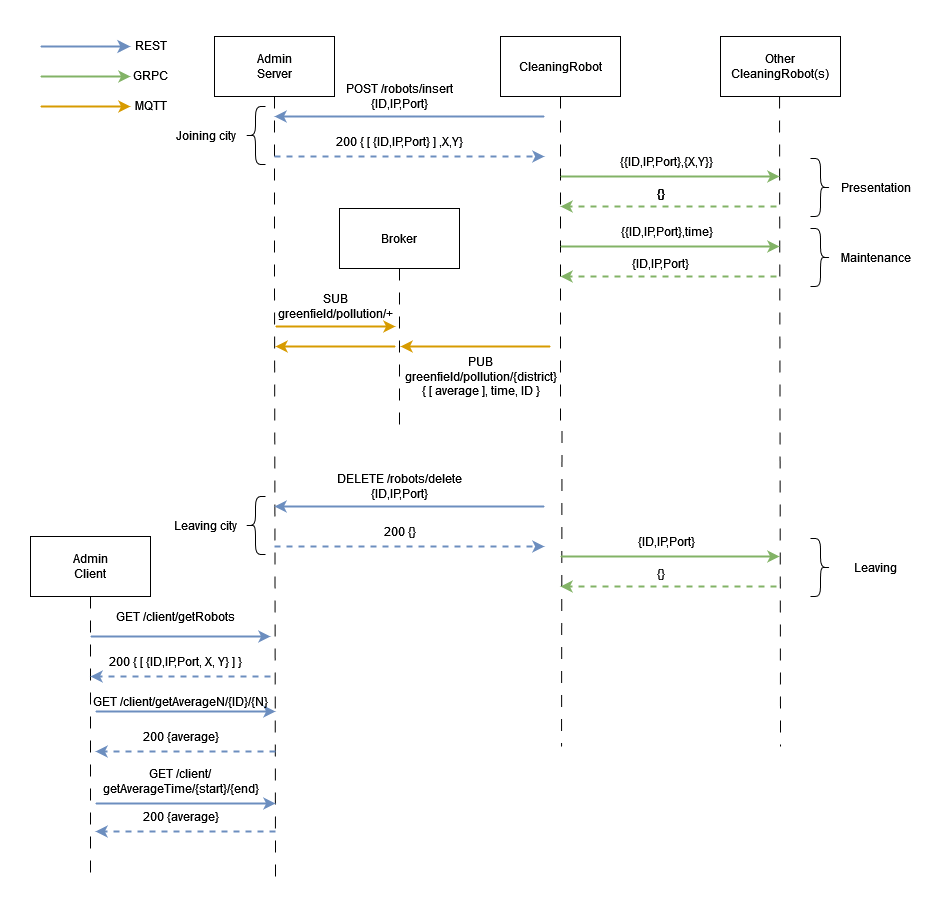

The diagram above was exported from draw.io. Its source (the exported page's mxGraphModel, read from the mxfile embedded in the PNG):
<mxGraphModel dx="1434" dy="746" grid="1" gridSize="10" guides="1" tooltips="1" connect="1" arrows="1" fold="1" page="1" pageScale="1" pageWidth="827" pageHeight="1169" math="0" shadow="0">
  <root>
    <mxCell id="0" />
    <mxCell id="1" parent="0" />
    <mxCell id="lShhA1gyIe_BhIwejWKd-4" style="edgeStyle=orthogonalEdgeStyle;rounded=0;orthogonalLoop=1;jettySize=auto;html=1;exitX=0.5;exitY=1;exitDx=0;exitDy=0;endArrow=none;endFill=0;dashed=1;dashPattern=12 12;" edge="1" parent="1" source="lShhA1gyIe_BhIwejWKd-1">
      <mxGeometry relative="1" as="geometry">
        <mxPoint x="245" y="850" as="targetPoint" />
        <Array as="points">
          <mxPoint x="244" y="270" />
          <mxPoint x="244" y="270" />
        </Array>
      </mxGeometry>
    </mxCell>
    <mxCell id="lShhA1gyIe_BhIwejWKd-1" value="&lt;div&gt;Admin&lt;/div&gt;&lt;div&gt;Server&lt;/div&gt;" style="rounded=0;whiteSpace=wrap;html=1;" vertex="1" parent="1">
      <mxGeometry x="184" y="10" width="120" height="60" as="geometry" />
    </mxCell>
    <mxCell id="lShhA1gyIe_BhIwejWKd-5" style="edgeStyle=orthogonalEdgeStyle;rounded=0;orthogonalLoop=1;jettySize=auto;html=1;endArrow=none;endFill=0;dashed=1;dashPattern=12 12;" edge="1" parent="1" source="lShhA1gyIe_BhIwejWKd-3">
      <mxGeometry relative="1" as="geometry">
        <mxPoint x="531" y="720" as="targetPoint" />
      </mxGeometry>
    </mxCell>
    <mxCell id="lShhA1gyIe_BhIwejWKd-3" value="&lt;div&gt;CleaningRobot&lt;/div&gt;" style="rounded=0;whiteSpace=wrap;html=1;" vertex="1" parent="1">
      <mxGeometry x="470" y="10" width="120" height="60" as="geometry" />
    </mxCell>
    <mxCell id="lShhA1gyIe_BhIwejWKd-7" value="" style="endArrow=classic;html=1;rounded=0;fillColor=#dae8fc;strokeColor=#6c8ebf;strokeWidth=2;" edge="1" parent="1">
      <mxGeometry width="50" height="50" relative="1" as="geometry">
        <mxPoint x="514" y="90" as="sourcePoint" />
        <mxPoint x="244" y="90" as="targetPoint" />
      </mxGeometry>
    </mxCell>
    <mxCell id="lShhA1gyIe_BhIwejWKd-9" value="POST /robots/insert&lt;br&gt;{ID,IP,Port}" style="text;html=1;align=center;verticalAlign=middle;resizable=0;points=[];autosize=1;strokeColor=none;fillColor=none;" vertex="1" parent="1">
      <mxGeometry x="304" y="50" width="130" height="40" as="geometry" />
    </mxCell>
    <mxCell id="lShhA1gyIe_BhIwejWKd-10" value="" style="endArrow=classic;html=1;rounded=0;dashed=1;fillColor=#dae8fc;strokeColor=#6c8ebf;strokeWidth=2;" edge="1" parent="1">
      <mxGeometry width="50" height="50" relative="1" as="geometry">
        <mxPoint x="244" y="130" as="sourcePoint" />
        <mxPoint x="514" y="130" as="targetPoint" />
      </mxGeometry>
    </mxCell>
    <mxCell id="lShhA1gyIe_BhIwejWKd-11" value="200 { [ {ID,IP,Port} ] ,X,Y}" style="text;html=1;align=center;verticalAlign=middle;resizable=0;points=[];autosize=1;strokeColor=none;fillColor=none;" vertex="1" parent="1">
      <mxGeometry x="294" y="100" width="150" height="30" as="geometry" />
    </mxCell>
    <mxCell id="lShhA1gyIe_BhIwejWKd-12" value="" style="endArrow=classic;html=1;rounded=0;fillColor=#dae8fc;strokeColor=#6c8ebf;strokeWidth=2;endSize=7;endFill=1;" edge="1" parent="1">
      <mxGeometry width="50" height="50" relative="1" as="geometry">
        <mxPoint x="10" y="20" as="sourcePoint" />
        <mxPoint x="100" y="20" as="targetPoint" />
      </mxGeometry>
    </mxCell>
    <mxCell id="lShhA1gyIe_BhIwejWKd-13" value="REST" style="text;html=1;align=center;verticalAlign=middle;resizable=0;points=[];autosize=1;strokeColor=none;fillColor=none;" vertex="1" parent="1">
      <mxGeometry x="90" y="4" width="60" height="30" as="geometry" />
    </mxCell>
    <mxCell id="lShhA1gyIe_BhIwejWKd-14" value="&lt;div&gt;Other&lt;/div&gt;&lt;div&gt;CleaningRobot(s)&lt;/div&gt;" style="rounded=0;whiteSpace=wrap;html=1;" vertex="1" parent="1">
      <mxGeometry x="690" y="10" width="120" height="60" as="geometry" />
    </mxCell>
    <mxCell id="lShhA1gyIe_BhIwejWKd-16" style="edgeStyle=orthogonalEdgeStyle;rounded=0;orthogonalLoop=1;jettySize=auto;html=1;endArrow=none;endFill=0;dashed=1;dashPattern=12 12;" edge="1" parent="1">
      <mxGeometry relative="1" as="geometry">
        <mxPoint x="750" y="720" as="targetPoint" />
        <mxPoint x="749" y="70" as="sourcePoint" />
        <Array as="points">
          <mxPoint x="749" y="70" />
          <mxPoint x="749" y="610" />
        </Array>
      </mxGeometry>
    </mxCell>
    <mxCell id="lShhA1gyIe_BhIwejWKd-17" value="" style="endArrow=classic;html=1;rounded=0;fillColor=#d5e8d4;strokeColor=#82b366;strokeWidth=2;" edge="1" parent="1">
      <mxGeometry width="50" height="50" relative="1" as="geometry">
        <mxPoint x="530" y="150" as="sourcePoint" />
        <mxPoint x="749" y="150" as="targetPoint" />
      </mxGeometry>
    </mxCell>
    <mxCell id="lShhA1gyIe_BhIwejWKd-18" value="" style="endArrow=classic;html=1;rounded=0;fillColor=#d5e8d4;strokeColor=#82b366;strokeWidth=2;" edge="1" parent="1">
      <mxGeometry width="50" height="50" relative="1" as="geometry">
        <mxPoint x="10" y="50" as="sourcePoint" />
        <mxPoint x="100" y="50" as="targetPoint" />
      </mxGeometry>
    </mxCell>
    <mxCell id="lShhA1gyIe_BhIwejWKd-19" value="GRPC" style="text;html=1;align=center;verticalAlign=middle;resizable=0;points=[];autosize=1;strokeColor=none;fillColor=none;" vertex="1" parent="1">
      <mxGeometry x="90" y="34" width="60" height="30" as="geometry" />
    </mxCell>
    <mxCell id="lShhA1gyIe_BhIwejWKd-20" value="{{ID,IP,Port},{X,Y}}" style="text;html=1;align=center;verticalAlign=middle;resizable=0;points=[];autosize=1;strokeColor=none;fillColor=none;" vertex="1" parent="1">
      <mxGeometry x="576" y="120" width="120" height="30" as="geometry" />
    </mxCell>
    <mxCell id="lShhA1gyIe_BhIwejWKd-21" value="" style="endArrow=classic;html=1;rounded=0;fillColor=#d5e8d4;strokeColor=#82b366;strokeWidth=2;dashed=1;" edge="1" parent="1">
      <mxGeometry width="50" height="50" relative="1" as="geometry">
        <mxPoint x="746" y="180" as="sourcePoint" />
        <mxPoint x="530" y="180" as="targetPoint" />
      </mxGeometry>
    </mxCell>
    <mxCell id="lShhA1gyIe_BhIwejWKd-22" value="{}" style="text;html=1;align=center;verticalAlign=middle;resizable=0;points=[];autosize=1;strokeColor=none;fillColor=none;" vertex="1" parent="1">
      <mxGeometry x="615" y="152" width="30" height="30" as="geometry" />
    </mxCell>
    <mxCell id="lShhA1gyIe_BhIwejWKd-26" value="{}" style="text;html=1;align=center;verticalAlign=middle;resizable=0;points=[];autosize=1;strokeColor=none;fillColor=none;" vertex="1" parent="1">
      <mxGeometry x="615" y="152" width="30" height="30" as="geometry" />
    </mxCell>
    <mxCell id="lShhA1gyIe_BhIwejWKd-27" value="" style="shape=curlyBracket;whiteSpace=wrap;html=1;rounded=1;flipH=1;labelPosition=right;verticalLabelPosition=middle;align=left;verticalAlign=middle;size=0.5;" vertex="1" parent="1">
      <mxGeometry x="780" y="132" width="20" height="58" as="geometry" />
    </mxCell>
    <mxCell id="lShhA1gyIe_BhIwejWKd-28" value="Presentation" style="text;html=1;align=center;verticalAlign=middle;resizable=0;points=[];autosize=1;strokeColor=none;fillColor=none;" vertex="1" parent="1">
      <mxGeometry x="800" y="146" width="90" height="30" as="geometry" />
    </mxCell>
    <mxCell id="lShhA1gyIe_BhIwejWKd-30" value="" style="shape=curlyBracket;whiteSpace=wrap;html=1;rounded=1;labelPosition=left;verticalLabelPosition=middle;align=right;verticalAlign=middle;" vertex="1" parent="1">
      <mxGeometry x="215" y="80" width="20" height="58" as="geometry" />
    </mxCell>
    <mxCell id="lShhA1gyIe_BhIwejWKd-31" value="Joining city" style="text;html=1;align=center;verticalAlign=middle;resizable=0;points=[];autosize=1;strokeColor=none;fillColor=none;" vertex="1" parent="1">
      <mxGeometry x="135" y="94" width="80" height="30" as="geometry" />
    </mxCell>
    <mxCell id="lShhA1gyIe_BhIwejWKd-35" value="" style="endArrow=classic;html=1;rounded=0;fillColor=#d5e8d4;strokeColor=#82b366;strokeWidth=2;" edge="1" parent="1">
      <mxGeometry width="50" height="50" relative="1" as="geometry">
        <mxPoint x="530" y="220" as="sourcePoint" />
        <mxPoint x="749" y="220" as="targetPoint" />
      </mxGeometry>
    </mxCell>
    <mxCell id="lShhA1gyIe_BhIwejWKd-36" value="{{ID,IP,Port},time}" style="text;html=1;align=center;verticalAlign=middle;resizable=0;points=[];autosize=1;strokeColor=none;fillColor=none;" vertex="1" parent="1">
      <mxGeometry x="576" y="190" width="120" height="30" as="geometry" />
    </mxCell>
    <mxCell id="lShhA1gyIe_BhIwejWKd-37" value="" style="endArrow=classic;html=1;rounded=0;fillColor=#d5e8d4;strokeColor=#82b366;strokeWidth=2;dashed=1;" edge="1" parent="1">
      <mxGeometry width="50" height="50" relative="1" as="geometry">
        <mxPoint x="746" y="250" as="sourcePoint" />
        <mxPoint x="530" y="250" as="targetPoint" />
      </mxGeometry>
    </mxCell>
    <mxCell id="lShhA1gyIe_BhIwejWKd-38" value="{ID,IP,Port}" style="text;html=1;align=center;verticalAlign=middle;resizable=0;points=[];autosize=1;strokeColor=none;fillColor=none;" vertex="1" parent="1">
      <mxGeometry x="590" y="222" width="80" height="30" as="geometry" />
    </mxCell>
    <mxCell id="lShhA1gyIe_BhIwejWKd-39" value="" style="shape=curlyBracket;whiteSpace=wrap;html=1;rounded=1;flipH=1;labelPosition=right;verticalLabelPosition=middle;align=left;verticalAlign=middle;size=0.5;" vertex="1" parent="1">
      <mxGeometry x="780" y="202" width="20" height="58" as="geometry" />
    </mxCell>
    <mxCell id="lShhA1gyIe_BhIwejWKd-40" value="Maintenance" style="text;html=1;align=center;verticalAlign=middle;resizable=0;points=[];autosize=1;strokeColor=none;fillColor=none;" vertex="1" parent="1">
      <mxGeometry x="800" y="216" width="90" height="30" as="geometry" />
    </mxCell>
    <mxCell id="lShhA1gyIe_BhIwejWKd-41" value="" style="endArrow=classic;html=1;rounded=0;fillColor=#d5e8d4;strokeColor=#82b366;strokeWidth=2;" edge="1" parent="1">
      <mxGeometry width="50" height="50" relative="1" as="geometry">
        <mxPoint x="530" y="530" as="sourcePoint" />
        <mxPoint x="749" y="530" as="targetPoint" />
      </mxGeometry>
    </mxCell>
    <mxCell id="lShhA1gyIe_BhIwejWKd-42" value="{ID,IP,Port}" style="text;html=1;align=center;verticalAlign=middle;resizable=0;points=[];autosize=1;strokeColor=none;fillColor=none;" vertex="1" parent="1">
      <mxGeometry x="596" y="500" width="80" height="30" as="geometry" />
    </mxCell>
    <mxCell id="lShhA1gyIe_BhIwejWKd-43" value="" style="endArrow=classic;html=1;rounded=0;fillColor=#d5e8d4;strokeColor=#82b366;strokeWidth=2;dashed=1;" edge="1" parent="1">
      <mxGeometry width="50" height="50" relative="1" as="geometry">
        <mxPoint x="746" y="560" as="sourcePoint" />
        <mxPoint x="530" y="560" as="targetPoint" />
      </mxGeometry>
    </mxCell>
    <mxCell id="lShhA1gyIe_BhIwejWKd-44" value="{}" style="text;html=1;align=center;verticalAlign=middle;resizable=0;points=[];autosize=1;strokeColor=none;fillColor=none;" vertex="1" parent="1">
      <mxGeometry x="615" y="532" width="30" height="30" as="geometry" />
    </mxCell>
    <mxCell id="lShhA1gyIe_BhIwejWKd-45" value="" style="shape=curlyBracket;whiteSpace=wrap;html=1;rounded=1;flipH=1;labelPosition=right;verticalLabelPosition=middle;align=left;verticalAlign=middle;size=0.5;" vertex="1" parent="1">
      <mxGeometry x="780" y="512" width="20" height="58" as="geometry" />
    </mxCell>
    <mxCell id="lShhA1gyIe_BhIwejWKd-46" value="Leaving" style="text;html=1;align=center;verticalAlign=middle;resizable=0;points=[];autosize=1;strokeColor=none;fillColor=none;" vertex="1" parent="1">
      <mxGeometry x="810" y="526" width="70" height="30" as="geometry" />
    </mxCell>
    <mxCell id="lShhA1gyIe_BhIwejWKd-49" value="" style="endArrow=classic;html=1;rounded=0;fillColor=#dae8fc;strokeColor=#6c8ebf;strokeWidth=2;" edge="1" parent="1">
      <mxGeometry width="50" height="50" relative="1" as="geometry">
        <mxPoint x="514" y="480" as="sourcePoint" />
        <mxPoint x="244" y="480" as="targetPoint" />
      </mxGeometry>
    </mxCell>
    <mxCell id="lShhA1gyIe_BhIwejWKd-50" value="DELETE /robots/delete&lt;br&gt;{ID,IP,Port}" style="text;html=1;align=center;verticalAlign=middle;resizable=0;points=[];autosize=1;strokeColor=none;fillColor=none;" vertex="1" parent="1">
      <mxGeometry x="294" y="440" width="150" height="40" as="geometry" />
    </mxCell>
    <mxCell id="lShhA1gyIe_BhIwejWKd-51" value="" style="endArrow=classic;html=1;rounded=0;dashed=1;fillColor=#dae8fc;strokeColor=#6c8ebf;strokeWidth=2;" edge="1" parent="1">
      <mxGeometry width="50" height="50" relative="1" as="geometry">
        <mxPoint x="244" y="520" as="sourcePoint" />
        <mxPoint x="514" y="520" as="targetPoint" />
      </mxGeometry>
    </mxCell>
    <mxCell id="lShhA1gyIe_BhIwejWKd-52" value="200 {}" style="text;html=1;align=center;verticalAlign=middle;resizable=0;points=[];autosize=1;strokeColor=none;fillColor=none;" vertex="1" parent="1">
      <mxGeometry x="339" y="490" width="60" height="30" as="geometry" />
    </mxCell>
    <mxCell id="lShhA1gyIe_BhIwejWKd-53" value="" style="shape=curlyBracket;whiteSpace=wrap;html=1;rounded=1;labelPosition=left;verticalLabelPosition=middle;align=right;verticalAlign=middle;" vertex="1" parent="1">
      <mxGeometry x="215" y="470" width="20" height="58" as="geometry" />
    </mxCell>
    <mxCell id="lShhA1gyIe_BhIwejWKd-54" value="Leaving city" style="text;html=1;align=center;verticalAlign=middle;resizable=0;points=[];autosize=1;strokeColor=none;fillColor=none;" vertex="1" parent="1">
      <mxGeometry x="130" y="484" width="90" height="30" as="geometry" />
    </mxCell>
    <mxCell id="lShhA1gyIe_BhIwejWKd-58" style="edgeStyle=orthogonalEdgeStyle;rounded=0;orthogonalLoop=1;jettySize=auto;html=1;dashed=1;dashPattern=12 12;endArrow=none;endFill=0;" edge="1" parent="1" source="lShhA1gyIe_BhIwejWKd-57">
      <mxGeometry relative="1" as="geometry">
        <mxPoint x="369" y="410" as="targetPoint" />
      </mxGeometry>
    </mxCell>
    <mxCell id="lShhA1gyIe_BhIwejWKd-57" value="Broker" style="rounded=0;whiteSpace=wrap;html=1;" vertex="1" parent="1">
      <mxGeometry x="309" y="182" width="120" height="60" as="geometry" />
    </mxCell>
    <mxCell id="lShhA1gyIe_BhIwejWKd-59" value="" style="endArrow=classic;html=1;rounded=0;fillColor=#ffe6cc;strokeColor=#d79b00;strokeWidth=2;" edge="1" parent="1">
      <mxGeometry width="50" height="50" relative="1" as="geometry">
        <mxPoint x="245" y="300" as="sourcePoint" />
        <mxPoint x="365" y="300" as="targetPoint" />
      </mxGeometry>
    </mxCell>
    <mxCell id="lShhA1gyIe_BhIwejWKd-60" value="" style="endArrow=classic;html=1;rounded=0;fillColor=#ffe6cc;strokeColor=#d79b00;strokeWidth=2;" edge="1" parent="1">
      <mxGeometry width="50" height="50" relative="1" as="geometry">
        <mxPoint x="10" y="80" as="sourcePoint" />
        <mxPoint x="100" y="80" as="targetPoint" />
      </mxGeometry>
    </mxCell>
    <mxCell id="lShhA1gyIe_BhIwejWKd-61" value="MQTT" style="text;html=1;align=center;verticalAlign=middle;resizable=0;points=[];autosize=1;strokeColor=none;fillColor=none;" vertex="1" parent="1">
      <mxGeometry x="90" y="64" width="60" height="30" as="geometry" />
    </mxCell>
    <mxCell id="lShhA1gyIe_BhIwejWKd-62" value="SUB &lt;br&gt;greenfield/pollution/+" style="text;html=1;align=center;verticalAlign=middle;resizable=0;points=[];autosize=1;strokeColor=none;fillColor=none;" vertex="1" parent="1">
      <mxGeometry x="235" y="260" width="140" height="40" as="geometry" />
    </mxCell>
    <mxCell id="lShhA1gyIe_BhIwejWKd-63" value="" style="endArrow=classic;html=1;rounded=0;fillColor=#ffe6cc;strokeColor=#d79b00;strokeWidth=2;" edge="1" parent="1">
      <mxGeometry width="50" height="50" relative="1" as="geometry">
        <mxPoint x="520" y="320" as="sourcePoint" />
        <mxPoint x="370" y="320" as="targetPoint" />
      </mxGeometry>
    </mxCell>
    <mxCell id="lShhA1gyIe_BhIwejWKd-64" value="PUB&lt;br&gt;&lt;div&gt;greenfield/pollution/{district}&lt;/div&gt;&lt;div&gt;{ [ average ], time, ID }&lt;/div&gt;" style="text;html=1;align=center;verticalAlign=middle;resizable=0;points=[];autosize=1;strokeColor=none;fillColor=none;" vertex="1" parent="1">
      <mxGeometry x="360" y="320" width="180" height="60" as="geometry" />
    </mxCell>
    <mxCell id="lShhA1gyIe_BhIwejWKd-65" value="" style="endArrow=classic;html=1;rounded=0;fillColor=#ffe6cc;strokeColor=#d79b00;strokeWidth=2;" edge="1" parent="1">
      <mxGeometry width="50" height="50" relative="1" as="geometry">
        <mxPoint x="365" y="320" as="sourcePoint" />
        <mxPoint x="245" y="320" as="targetPoint" />
        <Array as="points">
          <mxPoint x="310" y="320" />
        </Array>
      </mxGeometry>
    </mxCell>
    <mxCell id="lShhA1gyIe_BhIwejWKd-68" style="edgeStyle=orthogonalEdgeStyle;rounded=0;orthogonalLoop=1;jettySize=auto;html=1;endArrow=none;endFill=0;dashed=1;dashPattern=12 12;" edge="1" parent="1" source="lShhA1gyIe_BhIwejWKd-67">
      <mxGeometry relative="1" as="geometry">
        <mxPoint x="60" y="850" as="targetPoint" />
      </mxGeometry>
    </mxCell>
    <mxCell id="lShhA1gyIe_BhIwejWKd-67" value="&lt;div&gt;Admin&lt;/div&gt;&lt;div&gt;Client&lt;br&gt;&lt;/div&gt;" style="rounded=0;whiteSpace=wrap;html=1;" vertex="1" parent="1">
      <mxGeometry y="510" width="120" height="60" as="geometry" />
    </mxCell>
    <mxCell id="lShhA1gyIe_BhIwejWKd-69" value="" style="endArrow=classic;html=1;rounded=0;fillColor=#dae8fc;strokeColor=#6c8ebf;strokeWidth=2;" edge="1" parent="1">
      <mxGeometry width="50" height="50" relative="1" as="geometry">
        <mxPoint x="60" y="610" as="sourcePoint" />
        <mxPoint x="240" y="610" as="targetPoint" />
      </mxGeometry>
    </mxCell>
    <mxCell id="lShhA1gyIe_BhIwejWKd-70" value="GET /client/getRobots" style="text;html=1;align=center;verticalAlign=middle;resizable=0;points=[];autosize=1;strokeColor=none;fillColor=none;" vertex="1" parent="1">
      <mxGeometry x="75" y="575" width="140" height="30" as="geometry" />
    </mxCell>
    <mxCell id="lShhA1gyIe_BhIwejWKd-71" value="" style="endArrow=classic;html=1;rounded=0;dashed=1;fillColor=#dae8fc;strokeColor=#6c8ebf;strokeWidth=2;" edge="1" parent="1">
      <mxGeometry width="50" height="50" relative="1" as="geometry">
        <mxPoint x="240" y="650" as="sourcePoint" />
        <mxPoint x="60" y="650" as="targetPoint" />
      </mxGeometry>
    </mxCell>
    <mxCell id="lShhA1gyIe_BhIwejWKd-72" value="200 { [ {ID,IP,Port, X, Y} ] }" style="text;html=1;align=center;verticalAlign=middle;resizable=0;points=[];autosize=1;strokeColor=none;fillColor=none;" vertex="1" parent="1">
      <mxGeometry x="65" y="620" width="160" height="30" as="geometry" />
    </mxCell>
    <mxCell id="lShhA1gyIe_BhIwejWKd-78" value="" style="endArrow=classic;html=1;rounded=0;fillColor=#dae8fc;strokeColor=#6c8ebf;strokeWidth=2;" edge="1" parent="1">
      <mxGeometry width="50" height="50" relative="1" as="geometry">
        <mxPoint x="65" y="685" as="sourcePoint" />
        <mxPoint x="245" y="685" as="targetPoint" />
      </mxGeometry>
    </mxCell>
    <mxCell id="lShhA1gyIe_BhIwejWKd-79" value="GET /client/getAverageN/{ID}/{N}" style="text;html=1;align=center;verticalAlign=middle;resizable=0;points=[];autosize=1;strokeColor=none;fillColor=none;" vertex="1" parent="1">
      <mxGeometry x="50" y="660" width="200" height="30" as="geometry" />
    </mxCell>
    <mxCell id="lShhA1gyIe_BhIwejWKd-80" value="" style="endArrow=classic;html=1;rounded=0;dashed=1;fillColor=#dae8fc;strokeColor=#6c8ebf;strokeWidth=2;" edge="1" parent="1">
      <mxGeometry width="50" height="50" relative="1" as="geometry">
        <mxPoint x="245" y="725" as="sourcePoint" />
        <mxPoint x="65" y="725" as="targetPoint" />
      </mxGeometry>
    </mxCell>
    <mxCell id="lShhA1gyIe_BhIwejWKd-81" value="200 {average}" style="text;html=1;align=center;verticalAlign=middle;resizable=0;points=[];autosize=1;strokeColor=none;fillColor=none;" vertex="1" parent="1">
      <mxGeometry x="100" y="695" width="100" height="30" as="geometry" />
    </mxCell>
    <mxCell id="lShhA1gyIe_BhIwejWKd-82" value="" style="endArrow=classic;html=1;rounded=0;fillColor=#dae8fc;strokeColor=#6c8ebf;strokeWidth=2;" edge="1" parent="1">
      <mxGeometry width="50" height="50" relative="1" as="geometry">
        <mxPoint x="65" y="777" as="sourcePoint" />
        <mxPoint x="245" y="777" as="targetPoint" />
      </mxGeometry>
    </mxCell>
    <mxCell id="lShhA1gyIe_BhIwejWKd-83" value="GET /client/&lt;br&gt;getAverageTime/{start}/{end}" style="text;html=1;align=center;verticalAlign=middle;resizable=0;points=[];autosize=1;strokeColor=none;fillColor=none;" vertex="1" parent="1">
      <mxGeometry x="60" y="735" width="180" height="40" as="geometry" />
    </mxCell>
    <mxCell id="lShhA1gyIe_BhIwejWKd-84" value="" style="endArrow=classic;html=1;rounded=0;dashed=1;fillColor=#dae8fc;strokeColor=#6c8ebf;strokeWidth=2;" edge="1" parent="1">
      <mxGeometry width="50" height="50" relative="1" as="geometry">
        <mxPoint x="245" y="805" as="sourcePoint" />
        <mxPoint x="65" y="805" as="targetPoint" />
      </mxGeometry>
    </mxCell>
    <mxCell id="lShhA1gyIe_BhIwejWKd-85" value="200 {average}" style="text;html=1;align=center;verticalAlign=middle;resizable=0;points=[];autosize=1;strokeColor=none;fillColor=none;" vertex="1" parent="1">
      <mxGeometry x="100" y="775" width="100" height="30" as="geometry" />
    </mxCell>
  </root>
</mxGraphModel>